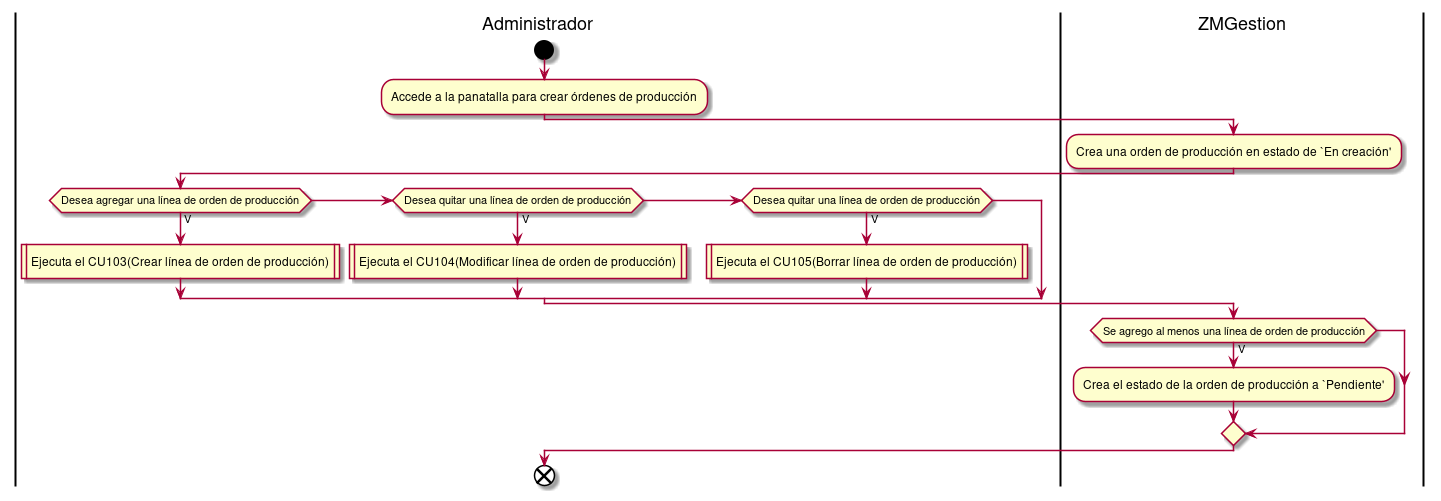

The diagram above was rendered by PlantUML. Its source (embedded in the PNG):
@startuml crearOrdenProduccion
|Administrador|
start
:Accede a la panatalla para crear órdenes de producción;
|ZMGestion|
:Crea una orden de producción en estado de `En creación';
|Administrador|
if(Desea agregar una línea de orden de producción) then (V)
:Ejecuta el CU103(Crear línea de orden de producción)|
else if (Desea quitar una línea de orden de producción) then (V)
:Ejecuta el CU104(Modificar línea de orden de producción)|
else if (Desea quitar una línea de orden de producción) then (V)
:Ejecuta el CU105(Borrar línea de orden de producción)|
endif
|ZMGestion|
if (Se agrego al menos una línea de orden de producción) then (V)
:Crea el estado de la orden de producción a `Pendiente';
endif
|Administrador|
end
@enduml